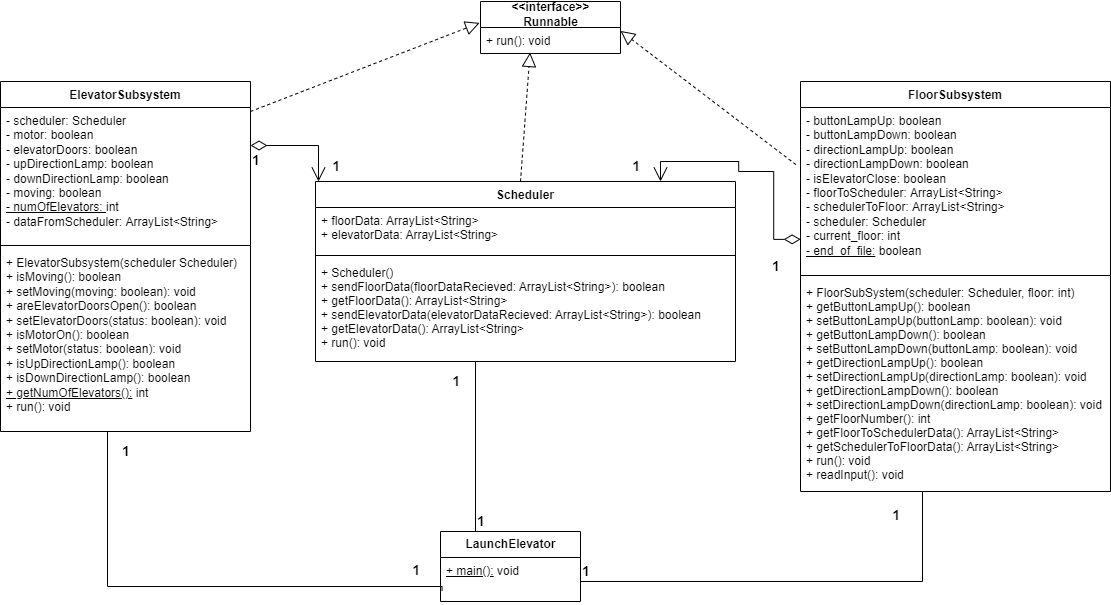

The diagram above was exported from draw.io. Its source (the exported page's mxGraphModel, read from the mxfile embedded in the PNG):
<mxGraphModel dx="2128" dy="579" grid="1" gridSize="10" guides="1" tooltips="1" connect="1" arrows="1" fold="1" page="1" pageScale="1" pageWidth="850" pageHeight="1100" math="0" shadow="0">
  <root>
    <mxCell id="0" />
    <mxCell id="1" parent="0" />
    <mxCell id="keydKR4FqnjMUvtj9IqI-1" value="ElevatorSubsystem" style="swimlane;fontStyle=1;align=center;verticalAlign=top;childLayout=stackLayout;horizontal=1;startSize=26;horizontalStack=0;resizeParent=1;resizeParentMax=0;resizeLast=0;collapsible=1;marginBottom=0;" vertex="1" parent="1">
      <mxGeometry x="-100" y="120" width="250" height="350" as="geometry" />
    </mxCell>
    <mxCell id="keydKR4FqnjMUvtj9IqI-2" value="- scheduler: Scheduler&lt;br&gt;- motor: boolean&lt;br&gt;- elevatorDoors: boolean&lt;br&gt;- upDirectionLamp: boolean&lt;br&gt;- downDirectionLamp: boolean&lt;br&gt;- moving: boolean&lt;br&gt;&lt;u&gt;- numOfElevators: &lt;/u&gt;int&lt;br&gt;- dataFromScheduler: ArrayList&amp;lt;String&amp;gt;" style="text;strokeColor=none;fillColor=none;align=left;verticalAlign=top;spacingLeft=4;spacingRight=4;overflow=hidden;rotatable=0;points=[[0,0.5],[1,0.5]];portConstraint=eastwest;fontStyle=0;html=1;" vertex="1" parent="keydKR4FqnjMUvtj9IqI-1">
      <mxGeometry y="26" width="250" height="134" as="geometry" />
    </mxCell>
    <mxCell id="keydKR4FqnjMUvtj9IqI-3" value="" style="line;strokeWidth=1;fillColor=none;align=left;verticalAlign=middle;spacingTop=-1;spacingLeft=3;spacingRight=3;rotatable=0;labelPosition=right;points=[];portConstraint=eastwest;" vertex="1" parent="keydKR4FqnjMUvtj9IqI-1">
      <mxGeometry y="160" width="250" height="8" as="geometry" />
    </mxCell>
    <mxCell id="keydKR4FqnjMUvtj9IqI-4" value="+ ElevatorSubsystem(scheduler Scheduler)&lt;br&gt;+ isMoving(): boolean&lt;br&gt;+ setMoving(moving: boolean): void&lt;br&gt;+ areElevatorDoorsOpen(): boolean&lt;br&gt;+ setElevatorDoors(status: boolean): void&lt;br&gt;+ isMotorOn(): boolean&lt;br&gt;+ setMotor(status: boolean): void&lt;br&gt;+ isUpDirectionLamp(): boolean&lt;br&gt;+ isDownDirectionLamp(): boolean&lt;br&gt;&lt;u&gt;+ getNumOfElevators():&lt;/u&gt;&amp;nbsp;int&lt;br&gt;+ run(): void" style="text;strokeColor=none;fillColor=none;align=left;verticalAlign=top;spacingLeft=4;spacingRight=4;overflow=hidden;rotatable=0;points=[[0,0.5],[1,0.5]];portConstraint=eastwest;html=1;" vertex="1" parent="keydKR4FqnjMUvtj9IqI-1">
      <mxGeometry y="168" width="250" height="182" as="geometry" />
    </mxCell>
    <mxCell id="keydKR4FqnjMUvtj9IqI-5" value="Scheduler" style="swimlane;fontStyle=1;align=center;verticalAlign=top;childLayout=stackLayout;horizontal=1;startSize=26;horizontalStack=0;resizeParent=1;resizeParentMax=0;resizeLast=0;collapsible=1;marginBottom=0;" vertex="1" parent="1">
      <mxGeometry x="215" y="220" width="420" height="180" as="geometry" />
    </mxCell>
    <mxCell id="keydKR4FqnjMUvtj9IqI-6" value="+ floorData: ArrayList&lt;String&gt;&#10;+ elevatorData: ArrayList&lt;String&gt;" style="text;strokeColor=none;fillColor=none;align=left;verticalAlign=top;spacingLeft=4;spacingRight=4;overflow=hidden;rotatable=0;points=[[0,0.5],[1,0.5]];portConstraint=eastwest;" vertex="1" parent="keydKR4FqnjMUvtj9IqI-5">
      <mxGeometry y="26" width="420" height="44" as="geometry" />
    </mxCell>
    <mxCell id="keydKR4FqnjMUvtj9IqI-7" value="" style="line;strokeWidth=1;fillColor=none;align=left;verticalAlign=middle;spacingTop=-1;spacingLeft=3;spacingRight=3;rotatable=0;labelPosition=right;points=[];portConstraint=eastwest;" vertex="1" parent="keydKR4FqnjMUvtj9IqI-5">
      <mxGeometry y="70" width="420" height="8" as="geometry" />
    </mxCell>
    <mxCell id="keydKR4FqnjMUvtj9IqI-8" value="+ Scheduler()&#10;+ sendFloorData(floorDataRecieved: ArrayList&lt;String&gt;): boolean&#10;+ getFloorData(): ArrayList&lt;String&gt;&#10;+ sendElevatorData(elevatorDataRecieved: ArrayList&lt;String&gt;): boolean&#10;+ getElevatorData(): ArrayList&lt;String&gt;&#10;+ run(): void" style="text;strokeColor=none;fillColor=none;align=left;verticalAlign=top;spacingLeft=4;spacingRight=4;overflow=hidden;rotatable=0;points=[[0,0.5],[1,0.5]];portConstraint=eastwest;" vertex="1" parent="keydKR4FqnjMUvtj9IqI-5">
      <mxGeometry y="78" width="420" height="102" as="geometry" />
    </mxCell>
    <mxCell id="keydKR4FqnjMUvtj9IqI-9" value="FloorSubsystem" style="swimlane;fontStyle=1;align=center;verticalAlign=top;childLayout=stackLayout;horizontal=1;startSize=26;horizontalStack=0;resizeParent=1;resizeParentMax=0;resizeLast=0;collapsible=1;marginBottom=0;" vertex="1" parent="1">
      <mxGeometry x="700" y="120" width="310" height="410" as="geometry" />
    </mxCell>
    <mxCell id="keydKR4FqnjMUvtj9IqI-10" value="- buttonLampUp: boolean&lt;br&gt;- buttonLampDown: boolean&lt;br&gt;- directionLampUp: boolean&lt;br&gt;- directionLampDown: boolean&lt;br&gt;- isElevatorClose: boolean&lt;br&gt;- floorToScheduler: ArrayList&amp;lt;String&amp;gt;&lt;br&gt;- schedulerToFloor: ArrayList&amp;lt;String&amp;gt;&lt;br&gt;- scheduler: Scheduler&lt;br&gt;- current_floor: int&lt;br&gt;&lt;u&gt;- end_of_file:&lt;/u&gt; boolean" style="text;strokeColor=none;fillColor=none;align=left;verticalAlign=top;spacingLeft=4;spacingRight=4;overflow=hidden;rotatable=0;points=[[0,0.5],[1,0.5]];portConstraint=eastwest;html=1;" vertex="1" parent="keydKR4FqnjMUvtj9IqI-9">
      <mxGeometry y="26" width="310" height="164" as="geometry" />
    </mxCell>
    <mxCell id="keydKR4FqnjMUvtj9IqI-11" value="" style="line;strokeWidth=1;fillColor=none;align=left;verticalAlign=middle;spacingTop=-1;spacingLeft=3;spacingRight=3;rotatable=0;labelPosition=right;points=[];portConstraint=eastwest;" vertex="1" parent="keydKR4FqnjMUvtj9IqI-9">
      <mxGeometry y="190" width="310" height="8" as="geometry" />
    </mxCell>
    <mxCell id="keydKR4FqnjMUvtj9IqI-12" value="+ FloorSubSystem(scheduler: Scheduler, floor: int)&#10;+ getButtonLampUp(): boolean&#10;+ setButtonLampUp(buttonLamp: boolean): void&#10;+ getButtonLampDown(): boolean&#10;+ setButtonLampDown(buttonLamp: boolean): void&#10;+ getDirectionLampUp(): boolean&#10;+ setDirectionLampUp(directionLamp: boolean): void&#10;+ getDirectionLampDown(): boolean&#10;+ setDirectionLampDown(directionLamp: boolean): void &#10;+ getFloorNumber(): int&#10;+ getFloorToSchedulerData(): ArrayList&lt;String&gt;&#10;+ getSchedulerToFloorData(): ArrayList&lt;String&gt;&#10;+ run(): void&#10;+ readInput(): void&#10;" style="text;strokeColor=none;fillColor=none;align=left;verticalAlign=top;spacingLeft=4;spacingRight=4;overflow=hidden;rotatable=0;points=[[0,0.5],[1,0.5]];portConstraint=eastwest;" vertex="1" parent="keydKR4FqnjMUvtj9IqI-9">
      <mxGeometry y="198" width="310" height="212" as="geometry" />
    </mxCell>
    <mxCell id="keydKR4FqnjMUvtj9IqI-15" value="&lt;b&gt;LaunchElevator&lt;/b&gt;" style="swimlane;fontStyle=0;childLayout=stackLayout;horizontal=1;startSize=26;fillColor=none;horizontalStack=0;resizeParent=1;resizeParentMax=0;resizeLast=0;collapsible=1;marginBottom=0;html=1;" vertex="1" parent="1">
      <mxGeometry x="340" y="570" width="140" height="70" as="geometry" />
    </mxCell>
    <mxCell id="keydKR4FqnjMUvtj9IqI-16" value="&lt;u&gt;+ main():&lt;/u&gt; void" style="text;strokeColor=none;fillColor=none;align=left;verticalAlign=top;spacingLeft=4;spacingRight=4;overflow=hidden;rotatable=0;points=[[0,0.5],[1,0.5]];portConstraint=eastwest;html=1;" vertex="1" parent="keydKR4FqnjMUvtj9IqI-15">
      <mxGeometry y="26" width="140" height="44" as="geometry" />
    </mxCell>
    <mxCell id="keydKR4FqnjMUvtj9IqI-20" value="&lt;b&gt;&amp;lt;&amp;lt;interface&amp;gt;&amp;gt;&lt;br&gt;Runnable&lt;/b&gt;" style="swimlane;fontStyle=0;childLayout=stackLayout;horizontal=1;startSize=26;fillColor=none;horizontalStack=0;resizeParent=1;resizeParentMax=0;resizeLast=0;collapsible=1;marginBottom=0;html=1;" vertex="1" parent="1">
      <mxGeometry x="380" y="40" width="140" height="52" as="geometry" />
    </mxCell>
    <mxCell id="keydKR4FqnjMUvtj9IqI-21" value="+ run(): void" style="text;strokeColor=none;fillColor=none;align=left;verticalAlign=top;spacingLeft=4;spacingRight=4;overflow=hidden;rotatable=0;points=[[0,0.5],[1,0.5]];portConstraint=eastwest;html=1;" vertex="1" parent="keydKR4FqnjMUvtj9IqI-20">
      <mxGeometry y="26" width="140" height="26" as="geometry" />
    </mxCell>
    <mxCell id="keydKR4FqnjMUvtj9IqI-24" value="" style="endArrow=block;dashed=1;endFill=0;endSize=12;html=1;rounded=0;entryX=-0.006;entryY=-0.177;entryDx=0;entryDy=0;entryPerimeter=0;" edge="1" parent="1" target="keydKR4FqnjMUvtj9IqI-21">
      <mxGeometry width="160" relative="1" as="geometry">
        <mxPoint x="150" y="150" as="sourcePoint" />
        <mxPoint x="310" y="150" as="targetPoint" />
      </mxGeometry>
    </mxCell>
    <mxCell id="keydKR4FqnjMUvtj9IqI-27" value="" style="endArrow=block;dashed=1;endFill=0;endSize=12;html=1;rounded=0;exitX=-0.015;exitY=0.348;exitDx=0;exitDy=0;exitPerimeter=0;entryX=1;entryY=0.131;entryDx=0;entryDy=0;entryPerimeter=0;" edge="1" parent="1" source="keydKR4FqnjMUvtj9IqI-10" target="keydKR4FqnjMUvtj9IqI-21">
      <mxGeometry width="160" relative="1" as="geometry">
        <mxPoint x="450" y="140" as="sourcePoint" />
        <mxPoint x="610" y="140" as="targetPoint" />
      </mxGeometry>
    </mxCell>
    <mxCell id="keydKR4FqnjMUvtj9IqI-28" value="" style="endArrow=block;dashed=1;endFill=0;endSize=12;html=1;rounded=0;entryX=0.354;entryY=0.962;entryDx=0;entryDy=0;entryPerimeter=0;" edge="1" parent="1" target="keydKR4FqnjMUvtj9IqI-21">
      <mxGeometry width="160" relative="1" as="geometry">
        <mxPoint x="420" y="220" as="sourcePoint" />
        <mxPoint x="510" y="170" as="targetPoint" />
      </mxGeometry>
    </mxCell>
    <mxCell id="keydKR4FqnjMUvtj9IqI-41" value="" style="endArrow=none;html=1;edgeStyle=orthogonalEdgeStyle;rounded=0;fontSize=12;entryX=0.011;entryY=0.759;entryDx=0;entryDy=0;entryPerimeter=0;" edge="1" parent="1" source="keydKR4FqnjMUvtj9IqI-4" target="keydKR4FqnjMUvtj9IqI-16">
      <mxGeometry relative="1" as="geometry">
        <mxPoint x="7.25" y="429.996" as="sourcePoint" />
        <mxPoint x="330" y="625" as="targetPoint" />
        <Array as="points">
          <mxPoint x="7" y="625" />
          <mxPoint x="342" y="625" />
        </Array>
      </mxGeometry>
    </mxCell>
    <mxCell id="keydKR4FqnjMUvtj9IqI-42" value="&lt;b&gt;&lt;font style=&quot;font-size: 14px&quot;&gt;1&lt;/font&gt;&lt;/b&gt;" style="edgeLabel;resizable=0;html=1;align=left;verticalAlign=bottom;fontSize=12;" connectable="0" vertex="1" parent="keydKR4FqnjMUvtj9IqI-41">
      <mxGeometry x="-1" relative="1" as="geometry">
        <mxPoint x="13" y="30" as="offset" />
      </mxGeometry>
    </mxCell>
    <mxCell id="keydKR4FqnjMUvtj9IqI-43" value="&lt;font style=&quot;font-size: 14px&quot;&gt;&lt;b&gt;1&lt;/b&gt;&lt;/font&gt;" style="edgeLabel;resizable=0;html=1;align=right;verticalAlign=bottom;fontSize=12;" connectable="0" vertex="1" parent="keydKR4FqnjMUvtj9IqI-41">
      <mxGeometry x="1" relative="1" as="geometry">
        <mxPoint x="-22" y="-10" as="offset" />
      </mxGeometry>
    </mxCell>
    <mxCell id="keydKR4FqnjMUvtj9IqI-44" value="" style="endArrow=none;html=1;edgeStyle=orthogonalEdgeStyle;rounded=0;fontSize=14;" edge="1" parent="1" target="keydKR4FqnjMUvtj9IqI-12">
      <mxGeometry relative="1" as="geometry">
        <mxPoint x="480" y="620" as="sourcePoint" />
        <mxPoint x="820" y="530" as="targetPoint" />
        <Array as="points">
          <mxPoint x="822" y="620" />
        </Array>
      </mxGeometry>
    </mxCell>
    <mxCell id="keydKR4FqnjMUvtj9IqI-45" value="&lt;b&gt;1&lt;/b&gt;" style="edgeLabel;resizable=0;html=1;align=left;verticalAlign=bottom;fontSize=14;" connectable="0" vertex="1" parent="keydKR4FqnjMUvtj9IqI-44">
      <mxGeometry x="-1" relative="1" as="geometry" />
    </mxCell>
    <mxCell id="keydKR4FqnjMUvtj9IqI-46" value="&lt;b&gt;1&lt;/b&gt;" style="edgeLabel;resizable=0;html=1;align=right;verticalAlign=bottom;fontSize=14;" connectable="0" vertex="1" parent="keydKR4FqnjMUvtj9IqI-44">
      <mxGeometry x="1" relative="1" as="geometry">
        <mxPoint x="-22" y="34" as="offset" />
      </mxGeometry>
    </mxCell>
    <mxCell id="keydKR4FqnjMUvtj9IqI-47" value="" style="endArrow=none;html=1;edgeStyle=orthogonalEdgeStyle;rounded=0;fontSize=14;exitX=0.25;exitY=0;exitDx=0;exitDy=0;" edge="1" parent="1" source="keydKR4FqnjMUvtj9IqI-15">
      <mxGeometry relative="1" as="geometry">
        <mxPoint x="370" y="510" as="sourcePoint" />
        <mxPoint x="375" y="400" as="targetPoint" />
      </mxGeometry>
    </mxCell>
    <mxCell id="keydKR4FqnjMUvtj9IqI-48" value="&lt;b&gt;1&lt;/b&gt;" style="edgeLabel;resizable=0;html=1;align=left;verticalAlign=bottom;fontSize=14;" connectable="0" vertex="1" parent="keydKR4FqnjMUvtj9IqI-47">
      <mxGeometry x="-1" relative="1" as="geometry" />
    </mxCell>
    <mxCell id="keydKR4FqnjMUvtj9IqI-49" value="&lt;b&gt;1&lt;/b&gt;" style="edgeLabel;resizable=0;html=1;align=right;verticalAlign=bottom;fontSize=14;" connectable="0" vertex="1" parent="keydKR4FqnjMUvtj9IqI-47">
      <mxGeometry x="1" relative="1" as="geometry">
        <mxPoint x="-15" y="30" as="offset" />
      </mxGeometry>
    </mxCell>
    <mxCell id="keydKR4FqnjMUvtj9IqI-54" value="" style="endArrow=open;html=1;endSize=12;startArrow=diamondThin;startSize=14;startFill=0;edgeStyle=orthogonalEdgeStyle;rounded=0;fontSize=14;" edge="1" parent="1">
      <mxGeometry relative="1" as="geometry">
        <mxPoint x="150" y="184" as="sourcePoint" />
        <mxPoint x="218" y="220" as="targetPoint" />
        <Array as="points">
          <mxPoint x="218" y="184" />
        </Array>
      </mxGeometry>
    </mxCell>
    <mxCell id="keydKR4FqnjMUvtj9IqI-55" value="&lt;b&gt;1&lt;/b&gt;" style="edgeLabel;resizable=0;html=1;align=left;verticalAlign=top;fontSize=14;" connectable="0" vertex="1" parent="keydKR4FqnjMUvtj9IqI-54">
      <mxGeometry x="-1" relative="1" as="geometry" />
    </mxCell>
    <mxCell id="keydKR4FqnjMUvtj9IqI-56" value="&lt;b&gt;1&lt;/b&gt;" style="edgeLabel;resizable=0;html=1;align=right;verticalAlign=top;fontSize=14;" connectable="0" vertex="1" parent="keydKR4FqnjMUvtj9IqI-54">
      <mxGeometry x="1" relative="1" as="geometry">
        <mxPoint x="22" y="-30" as="offset" />
      </mxGeometry>
    </mxCell>
    <mxCell id="keydKR4FqnjMUvtj9IqI-57" value="" style="endArrow=open;html=1;endSize=12;startArrow=diamondThin;startSize=14;startFill=0;edgeStyle=orthogonalEdgeStyle;rounded=0;fontSize=14;exitX=-0.026;exitY=0.743;exitDx=0;exitDy=0;exitPerimeter=0;" edge="1" parent="1">
      <mxGeometry relative="1" as="geometry">
        <mxPoint x="700.1400000000001" y="277.852" as="sourcePoint" />
        <mxPoint x="560" y="220" as="targetPoint" />
        <Array as="points">
          <mxPoint x="673.2" y="278" />
          <mxPoint x="673.2" y="210" />
          <mxPoint x="638.2" y="210" />
          <mxPoint x="638.2" y="200" />
          <mxPoint x="560.2" y="200" />
        </Array>
      </mxGeometry>
    </mxCell>
    <mxCell id="keydKR4FqnjMUvtj9IqI-58" value="&lt;b&gt;1&lt;/b&gt;" style="edgeLabel;resizable=0;html=1;align=left;verticalAlign=top;fontSize=14;" connectable="0" vertex="1" parent="keydKR4FqnjMUvtj9IqI-57">
      <mxGeometry x="-1" relative="1" as="geometry">
        <mxPoint x="-30" y="12" as="offset" />
      </mxGeometry>
    </mxCell>
    <mxCell id="keydKR4FqnjMUvtj9IqI-59" value="&lt;b&gt;1&lt;/b&gt;" style="edgeLabel;resizable=0;html=1;align=right;verticalAlign=top;fontSize=14;" connectable="0" vertex="1" parent="keydKR4FqnjMUvtj9IqI-57">
      <mxGeometry x="1" relative="1" as="geometry">
        <mxPoint x="-20" y="-30" as="offset" />
      </mxGeometry>
    </mxCell>
  </root>
</mxGraphModel>